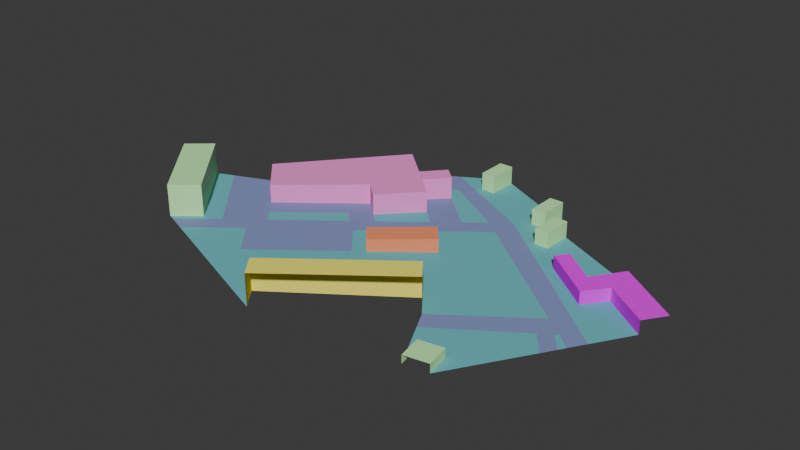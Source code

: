 # Source: clean_ihtapark.blend  (saved by Blender 4.2.66; exported with 4.5.12 LTS)
import bpy
from mathutils import Matrix  # noqa: F401  (used for matrix-valued properties, if any)

bpy.ops.wm.read_factory_settings(use_empty=True)
scene = bpy.context.scene
scene.name = 'Scene'

# ---- collections
col_collection = bpy.data.collections.new('Collection'); scene.collection.children.link(col_collection)

# ---- materials (node trees are filled in below, after node groups)
mat_itas_acoustic_grass = bpy.data.materials.new('ITAs_acoustic_grass')
mat_itas_acoustic_grass.diffuse_color = (0.149, 0.5098, 0.5569, 1.0)
mat_itas_acoustic_facade5 = bpy.data.materials.new('ITAs_acoustic_facade5')
mat_itas_acoustic_facade5.diffuse_color = (0.5529, 0.9922, 0.4549, 1.0)
mat_itas_acoustic_facade4 = bpy.data.materials.new('ITAs_acoustic_facade4')
mat_itas_acoustic_facade4.diffuse_color = (0.9333, 0.0, 0.9922, 1.0)
mat_itas_acoustic_facade3 = bpy.data.materials.new('ITAs_acoustic_facade3')
mat_itas_acoustic_facade3.diffuse_color = (0.9922, 0.2941, 0.7333, 1.0)
mat_itas_acoustic_facade2 = bpy.data.materials.new('ITAs_acoustic_facade2')
mat_itas_acoustic_facade2.diffuse_color = (0.9922, 0.2941, 0.1451, 1.0)
mat_itas_acoustic_asphalt = bpy.data.materials.new('ITAs_acoustic_asphalt')
mat_itas_acoustic_asphalt.diffuse_color = (0.2431, 0.2902, 0.5373, 1.0)
mat_itas_acoustic_facade1 = bpy.data.materials.new('ITAs_acoustic_facade1')
mat_itas_acoustic_facade1.diffuse_color = (0.9922, 0.9059, 0.1451, 1.0)

# ---- material node trees
mat_itas_acoustic_grass.use_nodes = True; mat_itas_acoustic_grass.node_tree.nodes.clear()
_N = mat_itas_acoustic_grass.node_tree.nodes; _L = mat_itas_acoustic_grass.node_tree.links
n0 = _N.new('ShaderNodeBsdfPrincipled'); n0.name = 'Principled BSDF'; n0.location = (0, 300)
n0.inputs[0].default_value = (0.149, 0.5098, 0.5569, 1.0)
n0.inputs[13].default_value = 0.0
n1 = _N.new('ShaderNodeOutputMaterial'); n1.name = 'Material Output'; n1.location = (300, 300)
_L.new(n0.outputs[0], n1.inputs[0])
n1.is_active_output = True
mat_itas_acoustic_facade5.use_nodes = True; mat_itas_acoustic_facade5.node_tree.nodes.clear()
_N = mat_itas_acoustic_facade5.node_tree.nodes; _L = mat_itas_acoustic_facade5.node_tree.links
n0 = _N.new('ShaderNodeBsdfPrincipled'); n0.name = 'Principled BSDF'; n0.location = (0, 300)
n0.inputs[0].default_value = (0.5529, 0.9922, 0.4549, 1.0)
n0.inputs[13].default_value = 0.0
n1 = _N.new('ShaderNodeOutputMaterial'); n1.name = 'Material Output'; n1.location = (300, 300)
_L.new(n0.outputs[0], n1.inputs[0])
n1.is_active_output = True
mat_itas_acoustic_facade4.use_nodes = True; mat_itas_acoustic_facade4.node_tree.nodes.clear()
_N = mat_itas_acoustic_facade4.node_tree.nodes; _L = mat_itas_acoustic_facade4.node_tree.links
n0 = _N.new('ShaderNodeBsdfPrincipled'); n0.name = 'Principled BSDF'; n0.location = (0, 300)
n0.inputs[0].default_value = (0.9333, 0.0, 0.9922, 1.0)
n0.inputs[13].default_value = 0.0
n1 = _N.new('ShaderNodeOutputMaterial'); n1.name = 'Material Output'; n1.location = (300, 300)
_L.new(n0.outputs[0], n1.inputs[0])
n1.is_active_output = True
mat_itas_acoustic_facade3.use_nodes = True; mat_itas_acoustic_facade3.node_tree.nodes.clear()
_N = mat_itas_acoustic_facade3.node_tree.nodes; _L = mat_itas_acoustic_facade3.node_tree.links
n0 = _N.new('ShaderNodeBsdfPrincipled'); n0.name = 'Principled BSDF'; n0.location = (0, 300)
n0.inputs[0].default_value = (0.9922, 0.2941, 0.7333, 1.0)
n0.inputs[13].default_value = 0.0
n1 = _N.new('ShaderNodeOutputMaterial'); n1.name = 'Material Output'; n1.location = (300, 300)
_L.new(n0.outputs[0], n1.inputs[0])
n1.is_active_output = True
mat_itas_acoustic_facade2.use_nodes = True; mat_itas_acoustic_facade2.node_tree.nodes.clear()
_N = mat_itas_acoustic_facade2.node_tree.nodes; _L = mat_itas_acoustic_facade2.node_tree.links
n0 = _N.new('ShaderNodeBsdfPrincipled'); n0.name = 'Principled BSDF'; n0.location = (0, 300)
n0.inputs[0].default_value = (0.9922, 0.2941, 0.1451, 1.0)
n0.inputs[13].default_value = 0.0
n1 = _N.new('ShaderNodeOutputMaterial'); n1.name = 'Material Output'; n1.location = (300, 300)
_L.new(n0.outputs[0], n1.inputs[0])
n1.is_active_output = True
mat_itas_acoustic_asphalt.use_nodes = True; mat_itas_acoustic_asphalt.node_tree.nodes.clear()
_N = mat_itas_acoustic_asphalt.node_tree.nodes; _L = mat_itas_acoustic_asphalt.node_tree.links
n0 = _N.new('ShaderNodeBsdfPrincipled'); n0.name = 'Principled BSDF'; n0.location = (0, 300)
n0.inputs[0].default_value = (0.2431, 0.2902, 0.5373, 1.0)
n0.inputs[13].default_value = 0.0
n1 = _N.new('ShaderNodeOutputMaterial'); n1.name = 'Material Output'; n1.location = (300, 300)
_L.new(n0.outputs[0], n1.inputs[0])
n1.is_active_output = True
mat_itas_acoustic_facade1.use_nodes = True; mat_itas_acoustic_facade1.node_tree.nodes.clear()
_N = mat_itas_acoustic_facade1.node_tree.nodes; _L = mat_itas_acoustic_facade1.node_tree.links
n0 = _N.new('ShaderNodeBsdfPrincipled'); n0.name = 'Principled BSDF'; n0.location = (0, 300)
n0.inputs[0].default_value = (0.9922, 0.9059, 0.1451, 1.0)
n0.inputs[13].default_value = 0.0
n1 = _N.new('ShaderNodeOutputMaterial'); n1.name = 'Material Output'; n1.location = (300, 300)
_L.new(n0.outputs[0], n1.inputs[0])
n1.is_active_output = True

# ---- world
world_world = bpy.data.worlds.new('World'); scene.world = world_world
world_world.use_nodes = True; world_world.node_tree.nodes.clear()
_N = world_world.node_tree.nodes; _L = world_world.node_tree.links
n0 = _N.new('ShaderNodeOutputWorld'); n0.name = 'World Output'; n0.location = (300, 300)
n1 = _N.new('ShaderNodeBackground'); n1.name = 'Background'; n1.location = (10, 300)
n1.inputs[0].default_value = (0.05088, 0.05088, 0.05088, 1.0)
_L.new(n1.outputs[0], n0.inputs[0])
n0.is_active_output = True
world_world.color = (0.05088, 0.05088, 0.05088)
world_world.sun_shadow_jitter_overblur = 0.0

# ---- meshes
me_id360 = bpy.data.meshes.new('ID360')
me_id360.from_pydata([(2046.0, 2756.0, -108.7), (349.9, 3823.0, -96.43), (-449.9, 4046.0, -86.37), (697.6, 3823.0, -102.3), (697.6, 4564.0, -113.6), (2281.0, 3813.0, -128.8), (2281.0, 3072.0, -117.5), (5865.0, -383.2, -125.2), (3771.0, 1660.0, -121.1), (2629.0, 3072.0, -123.4), (2629.0, 3813.0, -134.6), (5379.0, 1272.0, -142.2), (6420.0, 548.4, -148.7), (3990.0, 1946.0, -129.1), (5299.0, 2083.0, -153.2), (349.9, 4564.0, -107.7), (3562.0, -2635.0, -52.18), (4243.0, -3108.0, -56.44), (4139.0, -2530.0, 151.3), (3562.0, -2635.0, 151.3), (3666.0, -3213.0, 151.3), (4243.0, -3108.0, 151.3), (4973.0, 736.7, 176.1), (4973.0, 736.7, -127.3), (5379.0, 1272.0, 176.1), (6420.0, 548.4, 176.1), (5299.0, 2083.0, 176.1), (6774.0, 1058.0, 176.1), (3990.0, 1946.0, 176.1), (3771.0, 1660.0, 176.1), (4781.0, 1339.0, -133.2), (4781.0, 1339.0, 176.1), (1537.0, 2478.0, -95.94), (1065.0, 2057.0, -81.57), (-4999.0, 148.2, 49.52), (-3465.0, -1650.0, 839.0), (-3465.0, -1650.0, 51.08), (-4041.0, -2142.0, 839.0), (-4999.0, 148.2, 839.0), (-5575.0, -344.4, 839.0), (143.4, 1941.0, 460.5), (-1470.0, 3384.0, 460.5), (-220.4, 3210.0, 460.5), (118.0, 2907.0, 460.5), (-686.1, 1013.0, 460.5), (-686.1, 1013.0, -36.23), (-350.7, 2383.0, 460.5), (-350.7, 2383.0, -62.73), (118.0, 2907.0, -78.58), (-220.4, 3210.0, -77.51), (-690.1, 2686.0, 460.5), (-690.1, 2686.0, -61.63), (-3686.0, 760.3, 460.5), (-2861.0, -117.8, 460.5), (-1109.0, 1391.0, 460.5), (372.7, -435.2, 260.7), (-0.1391, 0.5268, 260.7), (1550.0, 575.5, 260.7), (372.7, -435.2, -32.0), (1550.0, 575.5, -67.2), (-0.1391, 0.5268, -32.36), (1178.0, 1011.0, 260.7), (2882.0, 3045.0, -127.2), (3229.0, 3035.0, -132.9), (2882.0, 3045.0, 264.7), (2862.0, 2323.0, -115.9), (2862.0, 2323.0, 264.7), (3209.0, 2313.0, 264.7), (3209.0, 2313.0, -121.6), (3229.0, 3035.0, 264.7), (2281.0, 3072.0, 260.2), (2281.0, 3813.0, 260.2), (2629.0, 3813.0, 260.2), (2629.0, 3072.0, 260.2), (349.9, 4564.0, 329.0), (349.9, 3823.0, 329.0), (697.6, 3823.0, 329.0), (697.6, 4564.0, 329.0), (143.4, 1941.0, -64.31), (-1168.0, 688.6, -23.17), (-873.5, 398.8, -23.72), (128.1, -636.4, -24.82), (1905.0, 2181.0, -97.61), (4814.0, -111.1, -111.7), (2867.0, -1627.0, -55.83), (1178.0, 1011.0, -67.55), (-3468.0, -2357.0, 61.9), (-2335.0, -1404.0, 28.32), (-4041.0, -2142.0, 68.27), (-4607.0, 330.9, 40.15), (-2533.0, -500.6, 17.9), (-1109.0, 1391.0, -34.87), (-2861.0, -117.8, 17.59), (-3050.0, -1463.0, 41.25), (-3686.0, 760.3, 18.12), (-3904.0, -2193.0, 66.75), (-2275.0, -799.4, 18.1), (-1693.0, -2168.0, 29.14), (-513.9, 126.8, -25.63), (-426.4, 781.3, -37.07), (527.5, 1597.0, -65.54), (3088.0, -2066.0, -52.87), (4940.0, -721.1, -104.5), (-1470.0, 3384.0, -59.12), (-44.5, 3407.0, -83.46), (5292.0, -465.8, -114.3), (5634.0, -771.8, -115.4), (5540.0, -929.7, -111.4), (5214.0, -529.2, -112.0), (3666.0, -3213.0, -45.14), (4139.0, -2530.0, -63.48), (5352.0, -1246.0, -103.5), (2492.0, -1137.0, 779.8), (2492.0, -1137.0, -56.99), (2867.0, -1627.0, 779.8), (-233.8, -3221.0, 20.63), (-233.8, -3221.0, 779.8), (140.8, -3712.0, 21.79), (140.8, -3712.0, 779.8), (-1021.0, 543.7, -23.44), (-767.6, 1086.0, -35.97)], [], [(70, 72, 71), (43, 49, 42), (77, 75, 76), (104, 33, 32), (57, 56, 55), (16, 18, 110), (112, 84, 113), (51, 42, 49), (59, 61, 57), (58, 57, 55), (108, 106, 105), (40, 45, 78), (114, 116, 118), (117, 116, 115), (31, 22, 24), (88, 35, 37), (21, 19, 20), (35, 39, 37), (53, 94, 92), (96, 79, 90), (91, 44, 54), (60, 61, 85), (90, 79, 92), (58, 56, 60), (18, 17, 110), (102, 101, 110), (38, 36, 34), (85, 82, 98), (78, 99, 100), (115, 97, 86), (50, 54, 46), (19, 109, 20), (43, 47, 48), (103, 50, 51), (47, 40, 78), (115, 112, 113), (36, 95, 93), (92, 54, 53), (31, 13, 28), (6, 73, 70), (9, 72, 73), (1, 74, 15), (24, 23, 11), (68, 69, 63), (32, 33, 82), (3, 77, 76), (11, 25, 24), (62, 69, 64), (28, 8, 29), (26, 30, 31), (6, 71, 5), (64, 67, 66), (65, 67, 68), (22, 8, 23), (1, 76, 75), (65, 64, 66), (5, 4, 3), (62, 10, 9), (7, 23, 8), (70, 73, 72), (43, 48, 49), (77, 74, 75), (104, 49, 33), (57, 61, 56), (16, 19, 18), (112, 114, 84), (51, 50, 42), (59, 85, 61), (58, 59, 57), (108, 107, 106), (40, 44, 45), (114, 112, 116), (117, 118, 116), (25, 27, 24), (27, 26, 24), (31, 28, 29), (31, 29, 22), (24, 26, 31), (88, 36, 35), (21, 18, 19), (35, 38, 39), (53, 52, 94), (96, 80, 79), (91, 45, 44), (60, 56, 61), (79, 119, 120), (120, 91, 79), (91, 92, 79), (92, 94, 89), (89, 93, 92), (93, 90, 92), (58, 55, 56), (18, 21, 17), (17, 111, 110), (111, 102, 110), (101, 109, 16), (101, 16, 110), (38, 35, 36), (98, 81, 60), (81, 58, 60), (60, 85, 98), (78, 45, 99), (113, 84, 83), (83, 82, 59), (82, 85, 59), (113, 83, 59), (58, 81, 113), (81, 97, 115), (113, 59, 58), (86, 117, 115), (115, 113, 81), (97, 87, 86), (43, 42, 46), (42, 50, 46), (50, 41, 54), (41, 52, 54), (52, 53, 54), (54, 44, 40), (54, 40, 46), (19, 16, 109), (43, 46, 47), (103, 41, 50), (47, 46, 40), (115, 116, 112), (36, 88, 95), (93, 89, 36), (89, 34, 36), (92, 91, 54), (31, 30, 13), (6, 9, 73), (9, 10, 72), (1, 75, 74), (24, 22, 23), (68, 67, 69), (105, 106, 7), (7, 0, 83), (0, 2, 104), (7, 83, 105), (2, 103, 104), (103, 51, 104), (32, 0, 104), (111, 107, 102), (107, 108, 102), (33, 48, 100), (48, 47, 100), (0, 32, 82), (84, 101, 102), (83, 84, 102), (102, 108, 83), (108, 105, 83), (99, 120, 119), (99, 119, 80), (100, 99, 98), (99, 80, 98), (96, 90, 93), (80, 96, 98), (98, 96, 81), (96, 93, 87), (93, 95, 86), (87, 97, 96), (97, 81, 96), (93, 86, 87), (98, 82, 100), (100, 82, 33), (82, 83, 0), (3, 4, 77), (11, 12, 25), (62, 63, 69), (28, 13, 8), (26, 14, 30), (6, 70, 71), (64, 69, 67), (65, 66, 67), (22, 29, 8), (1, 3, 76), (65, 62, 64), (1, 15, 2), (2, 0, 1), (0, 6, 3), (1, 0, 3), (6, 5, 3), (62, 63, 10), (65, 62, 9), (9, 6, 0), (7, 12, 23), (12, 11, 23), (65, 9, 0), (14, 63, 13), (63, 68, 13), (65, 0, 8), (0, 7, 8), (68, 65, 8), (13, 68, 8), (13, 30, 14)])
me_id360.polygons.foreach_set('material_index', [1, 3, 1, 0, 4, 1, 6, 3, 4, 4, 0, 3, 6, 6, 2, 1, 1, 1, 3, 0, 3, 4, 5, 4, 1, 0, 1, 0, 0, 0, 3, 1, 3, 3, 3, 6, 0, 3, 2, 1, 1, 1, 2, 1, 5, 1, 2, 1, 2, 2, 1, 1, 1, 2, 1, 1, 0, 0, 0, 1, 3, 1, 0, 4, 1, 6, 3, 4, 4, 0, 3, 6, 6, 2, 2, 2, 2, 2, 1, 1, 1, 3, 0, 3, 4, 5, 5, 5, 5, 5, 5, 4, 1, 0, 0, 0, 0, 1, 0, 0, 0, 0, 0, 0, 0, 0, 0, 0, 0, 0, 0, 0, 3, 3, 3, 3, 3, 3, 3, 1, 3, 3, 3, 6, 0, 0, 0, 3, 2, 1, 1, 1, 2, 1, 5, 5, 5, 5, 5, 5, 5, 5, 5, 5, 5, 5, 5, 5, 5, 5, 5, 5, 5, 5, 5, 5, 5, 5, 5, 5, 5, 5, 5, 5, 5, 1, 2, 1, 2, 2, 1, 1, 1, 2, 1, 1, 0, 0, 0, 0, 0, 0, 0, 0, 0, 0, 0, 0, 0, 0, 0, 0, 0, 0])
me_id360.materials.append(mat_itas_acoustic_grass)
me_id360.materials.append(mat_itas_acoustic_facade5)
me_id360.materials.append(mat_itas_acoustic_facade4)
me_id360.materials.append(mat_itas_acoustic_facade3)
me_id360.materials.append(mat_itas_acoustic_facade2)
me_id360.materials.append(mat_itas_acoustic_asphalt)
me_id360.materials.append(mat_itas_acoustic_facade1)
me_id360.update()
me_id360.normals_split_custom_set([tuple(v) for v in zip(*[iter([0.0, 0.0, 1.0, 0.0, 0.0, 1.0, 0.0, 0.0, 1.0, 0.6681, 0.7441, 0.0, 0.6681, 0.7441, 0.0, 0.6681, 0.7441, 0.0, 0.0, 0.0, 1.0, 0.0, 0.0, 1.0, 0.0, 0.0, 1.0, 0.01683, 0.01522, 0.9997, 0.01683, 0.01522, 0.9997, 0.01683, 0.01522, 0.9997, 1.756e-08, 0.0, 1.0, 1.756e-08, 0.0, 1.0, 1.756e-08, 0.0, 1.0, -0.1784, 0.984, 0.0, -0.1784, 0.984, 0.0, -0.1784, 0.984, 0.0, 0.7945, 0.6073, 0.0, 0.7945, 0.6073, 0.0, 0.7945, 0.6073, 0.0, -0.7446, 0.6675, 0.0, -0.7446, 0.6675, 0.0, -0.7446, 0.6675, 0.0, 0.7596, 0.6504, 0.0, 0.7596, 0.6504, 0.0, 0.7596, 0.6504, 0.0, 0.6513, -0.7588, 0.0, 0.6513, -0.7588, 0.0, 0.6513, -0.7588, 0.0, 0.01682, 0.01522, 0.9997, 0.01682, 0.01522, 0.9997, 0.01682, 0.01522, 0.9997, 0.7453, -0.6667, 0.0, 0.7453, -0.6667, 0.0, 0.7453, -0.6667, 0.0, -5.903e-08, 0.0, 1.0, -5.903e-08, 0.0, 1.0, -5.903e-08, 0.0, 1.0, -0.7946, -0.6071, 0.0, -0.7946, -0.6071, 0.0, -0.7946, -0.6071, 0.0, 0.0, 0.0, 1.0, 0.0, 0.0, 1.0, 0.0, 0.0, 1.0, 0.6489, -0.7609, 0.0, 0.6489, -0.7609, 0.0, 0.6489, -0.7609, 0.0, 0.0, 0.0, 1.0, 0.0, 0.0, 1.0, 0.0, 0.0, 1.0, 0.0, 0.0, 1.0, 0.0, 0.0, 1.0, 0.0, 0.0, 1.0, -0.7284, -0.6851, 0.0, -0.7284, -0.6851, 0.0, -0.7284, -0.6851, 0.0, 0.01683, 0.01522, 0.9997, 0.01683, 0.01522, 0.9997, 0.01683, 0.01522, 0.9997, -0.6663, -0.7457, 0.0, -0.6663, -0.7457, 0.0, -0.6663, -0.7457, 0.0, -0.6511, 0.759, 0.0, -0.6511, 0.759, 0.0, -0.6511, 0.759, 0.0, 0.01683, 0.01522, 0.9997, 0.01683, 0.01522, 0.9997, 0.01683, 0.01522, 0.9997, -0.7599, -0.6501, 0.0, -0.7599, -0.6501, 0.0, -0.7599, -0.6501, 0.0, 0.9841, 0.1774, 0.0, 0.9841, 0.1774, 0.0, 0.9841, 0.1774, 0.0, 0.01683, 0.01522, 0.9997, 0.01683, 0.01522, 0.9997, 0.01683, 0.01522, 0.9997, 0.7607, 0.6491, 0.0, 0.7607, 0.6491, 0.0, 0.7607, 0.6491, 0.0, 0.01683, 0.01522, 0.9997, 0.01683, 0.01522, 0.9997, 0.01683, 0.01522, 0.9997, 0.01683, 0.01522, 0.9997, 0.01683, 0.01522, 0.9997, 0.01683, 0.01522, 0.9997, 0.01683, 0.01522, 0.9997, 0.01683, 0.01522, 0.9997, 0.01683, 0.01522, 0.9997, 1.103e-07, -4.511e-08, 1.0, 1.103e-07, -4.511e-08, 1.0, 1.103e-07, -4.511e-08, 1.0, -0.9842, -0.1773, 0.0, -0.9842, -0.1773, 0.0, -0.9842, -0.1773, 0.0, 0.7451, -0.667, 0.0, 0.7451, -0.667, 0.0, 0.7451, -0.667, 0.0, 0.6667, 0.7453, 0.0, 0.6667, 0.7453, 0.0, 0.6667, 0.7453, 0.0, 0.6669, 0.7451, 0.0, 0.6669, 0.7451, 0.0, 0.6669, 0.7451, 0.0, -0.6075, 0.7943, 0.0, -0.6075, 0.7943, 0.0, -0.6075, 0.7943, 0.0, 0.01683, 0.01522, 0.9997, 0.01683, 0.01522, 0.9997, 0.01683, 0.01522, 0.9997, 0.6527, -0.7576, 0.0, 0.6527, -0.7576, 0.0, 0.6527, -0.7576, 0.0, 0.6089, 0.7933, -1.315e-06, 0.6089, 0.7933, -1.315e-06, 0.6089, 0.7933, -1.315e-06, 0.0, -1.0, 0.0, 0.0, -1.0, 0.0, 0.0, -1.0, 0.0, 1.0, 0.0, -6.366e-07, 1.0, 0.0, -6.366e-07, 1.0, 0.0, -6.366e-07, -1.0, 0.0, 6.988e-08, -1.0, 0.0, 6.988e-08, -1.0, 0.0, 6.988e-08, 0.7967, -0.6043, -1.169e-06, 0.7967, -0.6043, -1.169e-06, 0.7967, -0.6043, -1.169e-06, -0.9996, 0.02807, 0.0, -0.9996, 0.02807, 0.0, -0.9996, 0.02807, 0.0, 0.01683, 0.01522, 0.9997, 0.01683, 0.01522, 0.9997, 0.01683, 0.01522, 0.9997, 1.0, 0.0, -1.415e-07, 1.0, 0.0, -1.415e-07, 1.0, 0.0, -1.415e-07, -0.5709, -0.821, 1.239e-06, -0.5709, -0.821, 1.239e-06, -0.5709, -0.821, 1.239e-06, -0.02797, -0.9996, 0.0, -0.02797, -0.9996, 0.0, -0.02797, -0.9996, 0.0, -0.7933, 0.6089, 6.232e-07, -0.7933, 0.6089, 6.232e-07, -0.7933, 0.6089, 6.232e-07, -0.8209, 0.571, 0.0, -0.8209, 0.571, 0.0, -0.8209, 0.571, 0.0, -1.0, 0.0, 6.277e-07, -1.0, 0.0, 6.277e-07, -1.0, 0.0, 6.277e-07, -7.971e-08, 0.0, -1.0, -7.971e-08, 0.0, -1.0, -7.971e-08, 0.0, -1.0, 0.02785, 0.9996, 0.0, 0.02785, 0.9996, 0.0, 0.02785, 0.9996, 0.0, -0.6088, -0.7934, 0.0, -0.6088, -0.7934, 0.0, -0.6088, -0.7934, 0.0, 0.0, -1.0, 1.69e-06, 0.0, -1.0, 1.69e-06, 0.0, -1.0, 1.69e-06, 0.9996, -0.02807, 0.0, 0.9996, -0.02807, 0.0, 0.9996, -0.02807, 0.0, 0.01683, 0.01522, 0.9997, 0.01683, 0.01522, 0.9997, 0.01683, 0.01522, 0.9997, 0.01682, 0.01522, 0.9997, 0.01682, 0.01522, 0.9997, 0.01682, 0.01522, 0.9997, 0.01683, 0.01522, 0.9997, 0.01683, 0.01522, 0.9997, 0.01683, 0.01522, 0.9997, 0.0, 0.0, 1.0, 0.0, 0.0, 1.0, 0.0, 0.0, 1.0, 0.6681, 0.7441, 0.0, 0.6681, 0.7441, 0.0, 0.6681, 0.7441, 0.0, 0.0, 0.0, 1.0, 0.0, 0.0, 1.0, 0.0, 0.0, 1.0, 0.01683, 0.01522, 0.9997, 0.01683, 0.01522, 0.9997, 0.01683, 0.01522, 0.9997, 0.0, 0.0, 1.0, 0.0, 0.0, 1.0, 0.0, 0.0, 1.0, -0.1784, 0.984, 0.0, -0.1784, 0.984, 0.0, -0.1784, 0.984, 0.0, 0.7945, 0.6073, 0.0, 0.7945, 0.6073, 0.0, 0.7945, 0.6073, 0.0, -0.7446, 0.6675, 0.0, -0.7446, 0.6675, 0.0, -0.7446, 0.6675, 0.0, 0.7596, 0.6504, 0.0, 0.7596, 0.6504, 0.0, 0.7596, 0.6504, 0.0, 0.6513, -0.7588, 0.0, 0.6513, -0.7588, 0.0, 0.6513, -0.7588, 0.0, 0.01682, 0.01522, 0.9997, 0.01682, 0.01522, 0.9997, 0.01682, 0.01522, 0.9997, 0.7453, -0.6667, 0.0, 0.7453, -0.6667, 0.0, 0.7453, -0.6667, 0.0, -1.181e-07, 0.0, 1.0, -1.181e-07, 0.0, 1.0, -1.181e-07, 0.0, 1.0, -0.7946, -0.6071, 0.0, -0.7946, -0.6071, 0.0, -0.7946, -0.6071, 0.0, 1.987e-08, 0.0, 1.0, 1.987e-08, 0.0, 1.0, 1.987e-08, 0.0, 1.0, 2.805e-08, 0.0, 1.0, 2.805e-08, 0.0, 1.0, 2.805e-08, 0.0, 1.0, 0.0, 0.0, 1.0, 0.0, 0.0, 1.0, 0.0, 0.0, 1.0, 0.0, 0.0, 1.0, 0.0, 0.0, 1.0, 0.0, 0.0, 1.0, -3.257e-08, 0.0, 1.0, -3.257e-08, 0.0, 1.0, -3.257e-08, 0.0, 1.0, 0.6489, -0.7609, 0.0, 0.6489, -0.7609, 0.0, 0.6489, -0.7609, 0.0, -2.836e-08, 0.0, 1.0, -2.836e-08, 0.0, 1.0, -2.836e-08, 0.0, 1.0, 1.047e-07, 0.0, 1.0, 1.047e-07, 0.0, 1.0, 1.047e-07, 0.0, 1.0, -0.7284, -0.6851, 0.0, -0.7284, -0.6851, 0.0, -0.7284, -0.6851, 0.0, 0.01683, 0.01522, 0.9997, 0.01683, 0.01522, 0.9997, 0.01683, 0.01522, 0.9997, -0.6663, -0.7457, 0.0, -0.6663, -0.7457, 0.0, -0.6663, -0.7457, 0.0, -0.6511, 0.759, 0.0, -0.6511, 0.759, 0.0, -0.6511, 0.759, 0.0, 0.01683, 0.01522, 0.9997, 0.01683, 0.01522, 0.9997, 0.01683, 0.01522, 0.9997, 0.01683, 0.01522, 0.9997, 0.01683, 0.01522, 0.9997, 0.01683, 0.01522, 0.9997, 0.01683, 0.01522, 0.9997, 0.01683, 0.01522, 0.9997, 0.01683, 0.01522, 0.9997, 0.01683, 0.01522, 0.9997, 0.01683, 0.01522, 0.9997, 0.01683, 0.01522, 0.9997, 0.01683, 0.01522, 0.9997, 0.01683, 0.01522, 0.9997, 0.01683, 0.01522, 0.9997, 0.01683, 0.01522, 0.9997, 0.01683, 0.01522, 0.9997, 0.01683, 0.01522, 0.9997, -0.7599, -0.6501, 0.0, -0.7599, -0.6501, 0.0, -0.7599, -0.6501, 0.0, 0.9841, 0.1774, 0.0, 0.9841, 0.1774, 0.0, 0.9841, 0.1774, 0.0, 0.01683, 0.01522, 0.9997, 0.01683, 0.01522, 0.9997, 0.01683, 0.01522, 0.9997, 0.01683, 0.01522, 0.9997, 0.01683, 0.01522, 0.9997, 0.01683, 0.01522, 0.9997, 0.01683, 0.01522, 0.9997, 0.01683, 0.01522, 0.9997, 0.01683, 0.01522, 0.9997, 0.01683, 0.01522, 0.9997, 0.01683, 0.01522, 0.9997, 0.01683, 0.01522, 0.9997, 0.7607, 0.6491, 0.0, 0.7607, 0.6491, 0.0, 0.7607, 0.6491, 0.0, 0.01683, 0.01522, 0.9997, 0.01683, 0.01522, 0.9997, 0.01683, 0.01522, 0.9997, 0.01683, 0.01522, 0.9997, 0.01683, 0.01522, 0.9997, 0.01683, 0.01522, 0.9997, 0.01683, 0.01522, 0.9997, 0.01683, 0.01522, 0.9997, 0.01683, 0.01522, 0.9997, 0.01683, 0.01522, 0.9997, 0.01683, 0.01522, 0.9997, 0.01683, 0.01522, 0.9997, 0.01683, 0.01522, 0.9997, 0.01683, 0.01522, 0.9997, 0.01683, 0.01522, 0.9997, 0.01683, 0.01522, 0.9997, 0.01683, 0.01522, 0.9997, 0.01683, 0.01522, 0.9997, 0.01683, 0.01522, 0.9997, 0.01683, 0.01522, 0.9997, 0.01683, 0.01522, 0.9997, 0.01683, 0.01522, 0.9997, 0.01683, 0.01522, 0.9997, 0.01683, 0.01522, 0.9997, 0.01683, 0.01522, 0.9997, 0.01683, 0.01522, 0.9997, 0.01683, 0.01522, 0.9997, 0.01683, 0.01522, 0.9997, 0.01683, 0.01522, 0.9997, 0.01683, 0.01522, 0.9997, 0.01683, 0.01522, 0.9997, 0.01683, 0.01522, 0.9997, 0.01683, 0.01522, 0.9997, 0.01683, 0.01522, 0.9997, 0.01683, 0.01522, 0.9997, 0.01683, 0.01522, 0.9997, 0.01683, 0.01522, 0.9997, 0.01683, 0.01522, 0.9997, 0.01683, 0.01522, 0.9997, 0.01683, 0.01522, 0.9997, 0.01683, 0.01522, 0.9997, 0.01683, 0.01522, 0.9997, 1.956e-07, -8.952e-08, 1.0, 1.956e-07, -8.952e-08, 1.0, 1.956e-07, -8.952e-08, 1.0, 9.754e-08, -8.949e-08, 1.0, 9.754e-08, -8.949e-08, 1.0, 9.754e-08, -8.949e-08, 1.0, -9.596e-08, 0.0, 1.0, -9.596e-08, 0.0, 1.0, -9.596e-08, 0.0, 1.0, 1.165e-08, 0.0, 1.0, 1.165e-08, 0.0, 1.0, 1.165e-08, 0.0, 1.0, 0.0, -5.65e-08, 1.0, 0.0, -5.65e-08, 1.0, 0.0, -5.65e-08, 1.0, 8.858e-08, -7.175e-08, 1.0, 8.858e-08, -7.175e-08, 1.0, 8.858e-08, -7.175e-08, 1.0, 0.0, 3.654e-08, 1.0, 0.0, 3.654e-08, 1.0, 0.0, 3.654e-08, 1.0, -0.9842, -0.1773, 0.0, -0.9842, -0.1773, 0.0, -0.9842, -0.1773, 0.0, 0.7451, -0.667, 0.0, 0.7451, -0.667, 0.0, 0.7451, -0.667, 0.0, 0.6667, 0.7453, 0.0, 0.6667, 0.7453, 0.0, 0.6667, 0.7453, 0.0, 0.6669, 0.7451, 0.0, 0.6669, 0.7451, 0.0, 0.6669, 0.7451, 0.0, -0.6075, 0.7943, 0.0, -0.6075, 0.7943, 0.0, -0.6075, 0.7943, 0.0, 0.01683, 0.01522, 0.9997, 0.01683, 0.01522, 0.9997, 0.01683, 0.01522, 0.9997, 0.01683, 0.01522, 0.9997, 0.01683, 0.01522, 0.9997, 0.01683, 0.01522, 0.9997, 0.01683, 0.01522, 0.9997, 0.01683, 0.01522, 0.9997, 0.01683, 0.01522, 0.9997, 0.6527, -0.7576, 0.0, 0.6527, -0.7576, 0.0, 0.6527, -0.7576, 0.0, 0.6089, 0.7933, 0.0, 0.6089, 0.7933, 0.0, 0.6089, 0.7933, 0.0, 1.071e-08, -1.0, 1.381e-09, 1.071e-08, -1.0, 1.381e-09, 1.071e-08, -1.0, 1.381e-09, 1.0, 0.0, -6.184e-07, 1.0, 0.0, -6.184e-07, 1.0, 0.0, -6.184e-07, -1.0, 0.0, 7.173e-08, -1.0, 0.0, 7.173e-08, -1.0, 0.0, 7.173e-08, 0.7967, -0.6043, 0.0, 0.7967, -0.6043, 0.0, 0.7967, -0.6043, 0.0, -0.9996, 0.02807, 0.0, -0.9996, 0.02807, 0.0, -0.9996, 0.02807, 0.0, 0.01683, 0.01522, 0.9997, 0.01683, 0.01522, 0.9997, 0.01683, 0.01522, 0.9997, 0.01683, 0.01522, 0.9997, 0.01683, 0.01522, 0.9997, 0.01683, 0.01522, 0.9997, 0.01683, 0.01522, 0.9997, 0.01683, 0.01522, 0.9997, 0.01683, 0.01522, 0.9997, 0.01683, 0.01522, 0.9997, 0.01683, 0.01522, 0.9997, 0.01683, 0.01522, 0.9997, 0.01683, 0.01522, 0.9997, 0.01683, 0.01522, 0.9997, 0.01683, 0.01522, 0.9997, 0.01683, 0.01522, 0.9997, 0.01683, 0.01522, 0.9997, 0.01683, 0.01522, 0.9997, 0.01683, 0.01522, 0.9997, 0.01683, 0.01522, 0.9997, 0.01683, 0.01522, 0.9997, 0.01683, 0.01522, 0.9997, 0.01683, 0.01522, 0.9997, 0.01683, 0.01522, 0.9997, 0.01683, 0.01522, 0.9997, 0.01683, 0.01522, 0.9997, 0.01683, 0.01522, 0.9997, 0.01683, 0.01522, 0.9997, 0.01683, 0.01522, 0.9997, 0.01683, 0.01522, 0.9997, 0.01683, 0.01522, 0.9997, 0.01683, 0.01522, 0.9997, 0.01683, 0.01522, 0.9997, 0.01683, 0.01522, 0.9997, 0.01683, 0.01522, 0.9997, 0.01683, 0.01522, 0.9997, 0.01683, 0.01522, 0.9997, 0.01683, 0.01522, 0.9997, 0.01683, 0.01522, 0.9997, 0.01683, 0.01522, 0.9997, 0.01683, 0.01522, 0.9997, 0.01683, 0.01522, 0.9997, 0.01683, 0.01522, 0.9997, 0.01683, 0.01522, 0.9997, 0.01683, 0.01522, 0.9997, 0.01682, 0.01522, 0.9997, 0.01682, 0.01522, 0.9997, 0.01682, 0.01522, 0.9997, 0.01683, 0.01522, 0.9997, 0.01683, 0.01522, 0.9997, 0.01683, 0.01522, 0.9997, 0.01683, 0.01522, 0.9997, 0.01683, 0.01522, 0.9997, 0.01683, 0.01522, 0.9997, 0.01683, 0.01522, 0.9997, 0.01683, 0.01522, 0.9997, 0.01683, 0.01522, 0.9997, 0.01683, 0.01522, 0.9997, 0.01683, 0.01522, 0.9997, 0.01683, 0.01522, 0.9997, 0.01683, 0.01522, 0.9997, 0.01683, 0.01522, 0.9997, 0.01683, 0.01522, 0.9997, 0.01683, 0.01522, 0.9997, 0.01683, 0.01522, 0.9997, 0.01683, 0.01522, 0.9997, 0.01683, 0.01522, 0.9997, 0.01683, 0.01522, 0.9997, 0.01683, 0.01522, 0.9997, 0.01683, 0.01522, 0.9997, 0.01683, 0.01522, 0.9997, 0.01683, 0.01522, 0.9997, 0.01683, 0.01522, 0.9997, 0.01683, 0.01522, 0.9997, 0.01683, 0.01522, 0.9997, 0.01683, 0.01522, 0.9997, 0.01683, 0.01522, 0.9997, 0.01683, 0.01522, 0.9997, 0.01683, 0.01522, 0.9997, 0.01683, 0.01522, 0.9997, 0.01683, 0.01522, 0.9997, 0.01683, 0.01522, 0.9997, 0.01683, 0.01522, 0.9997, 0.01683, 0.01522, 0.9997, 0.01683, 0.01522, 0.9997, 0.01683, 0.01522, 0.9997, 0.01683, 0.01522, 0.9997, 0.01683, 0.01522, 0.9997, 0.01683, 0.01522, 0.9997, 0.01683, 0.01522, 0.9997, 0.01683, 0.01522, 0.9997, 0.01683, 0.01522, 0.9997, 0.01683, 0.01522, 0.9997, 1.0, 0.0, -1.379e-07, 1.0, 0.0, -1.379e-07, 1.0, 0.0, -1.379e-07, -0.5709, -0.821, 1.953e-06, -0.5709, -0.821, 1.953e-06, -0.5709, -0.821, 1.953e-06, -0.02797, -0.9996, 0.0, -0.02797, -0.9996, 0.0, -0.02797, -0.9996, 0.0, -0.7933, 0.6089, 5.675e-07, -0.7933, 0.6089, 5.675e-07, -0.7933, 0.6089, 5.675e-07, -0.8209, 0.571, 8.372e-07, -0.8209, 0.571, 8.372e-07, -0.8209, 0.571, 8.372e-07, -1.0, 0.0, 6.464e-07, -1.0, 0.0, 6.464e-07, -1.0, 0.0, 6.464e-07, 0.0, 0.0, -1.0, 0.0, 0.0, -1.0, 0.0, 0.0, -1.0, 0.02785, 0.9996, 0.0, 0.02785, 0.9996, 0.0, 0.02785, 0.9996, 0.0, -0.6088, -0.7934, 1.378e-06, -0.6088, -0.7934, 1.378e-06, -0.6088, -0.7934, 1.378e-06, 1.905e-08, -1.0, 2.224e-07, 1.905e-08, -1.0, 2.224e-07, 1.905e-08, -1.0, 2.224e-07, 0.9996, -0.02807, 0.0, 0.9996, -0.02807, 0.0, 0.9996, -0.02807, 0.0, 0.01683, 0.01522, 0.9997, 0.01683, 0.01522, 0.9997, 0.01683, 0.01522, 0.9997, 0.01683, 0.01522, 0.9997, 0.01683, 0.01522, 0.9997, 0.01683, 0.01522, 0.9997, 0.01683, 0.01522, 0.9997, 0.01683, 0.01522, 0.9997, 0.01683, 0.01522, 0.9997, 0.01683, 0.01522, 0.9997, 0.01683, 0.01522, 0.9997, 0.01683, 0.01522, 0.9997, 0.01683, 0.01522, 0.9997, 0.01683, 0.01522, 0.9997, 0.01683, 0.01522, 0.9997, 0.01683, 0.01522, 0.9997, 0.01683, 0.01522, 0.9997, 0.01683, 0.01522, 0.9997, 0.01682, 0.01522, 0.9997, 0.01682, 0.01522, 0.9997, 0.01682, 0.01522, 0.9997, 0.01683, 0.01522, 0.9997, 0.01683, 0.01522, 0.9997, 0.01683, 0.01522, 0.9997, 0.01683, 0.01522, 0.9997, 0.01683, 0.01522, 0.9997, 0.01683, 0.01522, 0.9997, 0.01683, 0.01522, 0.9997, 0.01683, 0.01522, 0.9997, 0.01683, 0.01522, 0.9997, 0.01683, 0.01522, 0.9997, 0.01683, 0.01522, 0.9997, 0.01683, 0.01522, 0.9997, 0.01683, 0.01522, 0.9997, 0.01683, 0.01522, 0.9997, 0.01683, 0.01522, 0.9997, 0.01683, 0.01522, 0.9997, 0.01683, 0.01522, 0.9997, 0.01683, 0.01522, 0.9997, 0.01682, 0.01522, 0.9997, 0.01682, 0.01522, 0.9997, 0.01682, 0.01522, 0.9997, 0.01683, 0.01522, 0.9997, 0.01683, 0.01522, 0.9997, 0.01683, 0.01522, 0.9997, 0.01683, 0.01522, 0.9997, 0.01683, 0.01522, 0.9997, 0.01683, 0.01522, 0.9997, 0.01683, 0.01522, 0.9997, 0.01683, 0.01522, 0.9997, 0.01683, 0.01522, 0.9997, 0.01683, 0.01522, 0.9997, 0.01683, 0.01522, 0.9997, 0.01683, 0.01522, 0.9997])] * 3)])

# ---- objects
ob_geometry = bpy.data.objects.new('Geometry', me_id360)

# ---- transforms, parenting, visibility, modifiers, constraints
ob_geometry.location = (0.0, 0.0, 0.0)
ob_geometry.scale = (0.0254, 0.0254, 0.0254)

# ---- collection membership
col_collection.objects.link(ob_geometry)

# ---- scene / render settings (as saved in the file)
scene.frame_start = 1; scene.frame_end = 250; scene.frame_set(1)
scene.render.engine = 'BLENDER_EEVEE_NEXT'
bpy.context.view_layer.update()

# ---- added for rendering (the .blend has no active camera and no usable light): camera, sun
cam_auto = bpy.data.cameras.new('AutoCamera')
cam_auto.lens = 50.0
cam_auto.sensor_width = 36.0
cam_auto.clip_end = 6144.9
ob_auto_camera = bpy.data.objects.new('AutoCamera', cam_auto)
scene.collection.objects.link(ob_auto_camera)
ob_auto_camera.location = (365.369, -409.336, 288.819)
ob_auto_camera.rotation_euler = (1.09748, -7.21219e-08, 0.694738)
scene.camera = ob_auto_camera
light_auto_sun = bpy.data.lights.new('AutoSun', 'SUN')
light_auto_sun.energy = 3.0
light_auto_sun.angle = 0.0523599
ob_auto_sun = bpy.data.objects.new('AutoSun', light_auto_sun)
scene.collection.objects.link(ob_auto_sun)
ob_auto_sun.rotation_euler = (0.872665, 0.174533, 0.523599)
bpy.context.view_layer.update()
